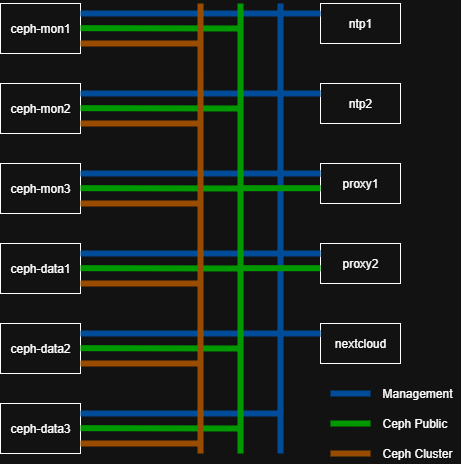

The diagram above was exported from draw.io. Its source (the exported page's mxGraphModel, read from the mxfile embedded in the PNG):
<mxGraphModel dx="1188" dy="624" grid="1" gridSize="10" guides="1" tooltips="1" connect="1" arrows="1" fold="1" page="1" pageScale="1" pageWidth="850" pageHeight="1100" math="0" shadow="0">
  <root>
    <mxCell id="0" />
    <mxCell id="1" parent="0" />
    <mxCell id="zkZ849W5iBezC5a2LePF-1" value="ceph-mon1" style="rounded=0;whiteSpace=wrap;html=1;" parent="1" vertex="1">
      <mxGeometry x="120" y="120" width="80" height="50" as="geometry" />
    </mxCell>
    <mxCell id="zkZ849W5iBezC5a2LePF-3" value="ceph-mon2" style="rounded=0;whiteSpace=wrap;html=1;" parent="1" vertex="1">
      <mxGeometry x="120" y="200" width="80" height="50" as="geometry" />
    </mxCell>
    <mxCell id="zkZ849W5iBezC5a2LePF-4" value="ceph-mon3" style="rounded=0;whiteSpace=wrap;html=1;" parent="1" vertex="1">
      <mxGeometry x="120" y="280" width="80" height="50" as="geometry" />
    </mxCell>
    <mxCell id="zkZ849W5iBezC5a2LePF-5" value="ceph-data1" style="rounded=0;whiteSpace=wrap;html=1;" parent="1" vertex="1">
      <mxGeometry x="120" y="360" width="80" height="50" as="geometry" />
    </mxCell>
    <mxCell id="zkZ849W5iBezC5a2LePF-6" value="ceph-data2" style="rounded=0;whiteSpace=wrap;html=1;" parent="1" vertex="1">
      <mxGeometry x="120" y="440" width="80" height="50" as="geometry" />
    </mxCell>
    <mxCell id="zkZ849W5iBezC5a2LePF-7" value="ceph-data3" style="rounded=0;whiteSpace=wrap;html=1;" parent="1" vertex="1">
      <mxGeometry x="120" y="520" width="80" height="50" as="geometry" />
    </mxCell>
    <mxCell id="zkZ849W5iBezC5a2LePF-20" value="ntp1" style="rounded=0;whiteSpace=wrap;html=1;" parent="1" vertex="1">
      <mxGeometry x="440" y="120" width="80" height="40" as="geometry" />
    </mxCell>
    <mxCell id="zkZ849W5iBezC5a2LePF-21" value="ntp2" style="rounded=0;whiteSpace=wrap;html=1;" parent="1" vertex="1">
      <mxGeometry x="440" y="200" width="80" height="40" as="geometry" />
    </mxCell>
    <mxCell id="zkZ849W5iBezC5a2LePF-22" value="proxy1" style="rounded=0;whiteSpace=wrap;html=1;" parent="1" vertex="1">
      <mxGeometry x="440" y="280" width="80" height="40" as="geometry" />
    </mxCell>
    <mxCell id="zkZ849W5iBezC5a2LePF-23" value="proxy2" style="rounded=0;whiteSpace=wrap;html=1;" parent="1" vertex="1">
      <mxGeometry x="440" y="360" width="80" height="40" as="geometry" />
    </mxCell>
    <mxCell id="zkZ849W5iBezC5a2LePF-24" value="nextcloud" style="rounded=0;whiteSpace=wrap;html=1;" parent="1" vertex="1">
      <mxGeometry x="440" y="440" width="80" height="40" as="geometry" />
    </mxCell>
    <mxCell id="zkZ849W5iBezC5a2LePF-26" value="" style="endArrow=none;html=1;rounded=0;strokeColor=light-dark(#000000,#004C99);startSize=6;strokeWidth=6;" parent="1" edge="1">
      <mxGeometry width="50" height="50" relative="1" as="geometry">
        <mxPoint x="400" y="570" as="sourcePoint" />
        <mxPoint x="400" y="120" as="targetPoint" />
      </mxGeometry>
    </mxCell>
    <mxCell id="zkZ849W5iBezC5a2LePF-27" value="" style="endArrow=none;html=1;rounded=0;strokeWidth=6;strokeColor=light-dark(#000000,#004C99);exitX=1;exitY=0.5;exitDx=0;exitDy=0;" parent="1" edge="1">
      <mxGeometry width="50" height="50" relative="1" as="geometry">
        <mxPoint x="200" y="130" as="sourcePoint" />
        <mxPoint x="400" y="130" as="targetPoint" />
      </mxGeometry>
    </mxCell>
    <mxCell id="zkZ849W5iBezC5a2LePF-28" value="" style="endArrow=none;html=1;rounded=0;strokeWidth=6;strokeColor=light-dark(#000000,#004C99);exitX=1;exitY=0.5;exitDx=0;exitDy=0;" parent="1" edge="1">
      <mxGeometry width="50" height="50" relative="1" as="geometry">
        <mxPoint x="200" y="210" as="sourcePoint" />
        <mxPoint x="400" y="210" as="targetPoint" />
      </mxGeometry>
    </mxCell>
    <mxCell id="zkZ849W5iBezC5a2LePF-29" value="" style="endArrow=none;html=1;rounded=0;strokeWidth=6;strokeColor=light-dark(#000000,#004C99);exitX=1;exitY=0.5;exitDx=0;exitDy=0;" parent="1" edge="1">
      <mxGeometry width="50" height="50" relative="1" as="geometry">
        <mxPoint x="200" y="290" as="sourcePoint" />
        <mxPoint x="400" y="290" as="targetPoint" />
      </mxGeometry>
    </mxCell>
    <mxCell id="zkZ849W5iBezC5a2LePF-30" value="" style="endArrow=none;html=1;rounded=0;strokeWidth=6;strokeColor=light-dark(#000000,#004C99);exitX=1;exitY=0.5;exitDx=0;exitDy=0;" parent="1" edge="1">
      <mxGeometry width="50" height="50" relative="1" as="geometry">
        <mxPoint x="200" y="370" as="sourcePoint" />
        <mxPoint x="400" y="370" as="targetPoint" />
      </mxGeometry>
    </mxCell>
    <mxCell id="zkZ849W5iBezC5a2LePF-31" value="" style="endArrow=none;html=1;rounded=0;strokeWidth=6;strokeColor=light-dark(#000000,#004C99);exitX=1;exitY=0.5;exitDx=0;exitDy=0;" parent="1" edge="1">
      <mxGeometry width="50" height="50" relative="1" as="geometry">
        <mxPoint x="200" y="450" as="sourcePoint" />
        <mxPoint x="400" y="450" as="targetPoint" />
      </mxGeometry>
    </mxCell>
    <mxCell id="zkZ849W5iBezC5a2LePF-32" value="" style="endArrow=none;html=1;rounded=0;strokeWidth=6;strokeColor=light-dark(#000000,#004C99);exitX=1;exitY=0.5;exitDx=0;exitDy=0;" parent="1" edge="1">
      <mxGeometry width="50" height="50" relative="1" as="geometry">
        <mxPoint x="200" y="530" as="sourcePoint" />
        <mxPoint x="400" y="530" as="targetPoint" />
      </mxGeometry>
    </mxCell>
    <mxCell id="zkZ849W5iBezC5a2LePF-33" value="" style="endArrow=none;html=1;rounded=0;strokeColor=light-dark(#000000,#009900);startSize=6;strokeWidth=6;" parent="1" edge="1">
      <mxGeometry width="50" height="50" relative="1" as="geometry">
        <mxPoint x="360" y="570" as="sourcePoint" />
        <mxPoint x="360" y="120" as="targetPoint" />
      </mxGeometry>
    </mxCell>
    <mxCell id="zkZ849W5iBezC5a2LePF-34" value="" style="endArrow=none;html=1;rounded=0;strokeWidth=6;strokeColor=light-dark(#000000,#009900);exitX=1;exitY=0.5;exitDx=0;exitDy=0;" parent="1" edge="1">
      <mxGeometry width="50" height="50" relative="1" as="geometry">
        <mxPoint x="200" y="144.66" as="sourcePoint" />
        <mxPoint x="360" y="145" as="targetPoint" />
      </mxGeometry>
    </mxCell>
    <mxCell id="zkZ849W5iBezC5a2LePF-35" value="" style="endArrow=none;html=1;rounded=0;strokeWidth=6;strokeColor=light-dark(#000000,#009900);exitX=1;exitY=0.5;exitDx=0;exitDy=0;" parent="1" edge="1">
      <mxGeometry width="50" height="50" relative="1" as="geometry">
        <mxPoint x="200" y="224.66" as="sourcePoint" />
        <mxPoint x="360" y="225" as="targetPoint" />
      </mxGeometry>
    </mxCell>
    <mxCell id="zkZ849W5iBezC5a2LePF-36" value="" style="endArrow=none;html=1;rounded=0;strokeWidth=6;strokeColor=light-dark(#000000,#009900);exitX=1;exitY=0.5;exitDx=0;exitDy=0;" parent="1" edge="1">
      <mxGeometry width="50" height="50" relative="1" as="geometry">
        <mxPoint x="200" y="304.65999999999997" as="sourcePoint" />
        <mxPoint x="360" y="305" as="targetPoint" />
      </mxGeometry>
    </mxCell>
    <mxCell id="zkZ849W5iBezC5a2LePF-37" value="" style="endArrow=none;html=1;rounded=0;strokeWidth=6;strokeColor=light-dark(#000000,#009900);exitX=1;exitY=0.5;exitDx=0;exitDy=0;" parent="1" edge="1">
      <mxGeometry width="50" height="50" relative="1" as="geometry">
        <mxPoint x="200" y="384.65999999999997" as="sourcePoint" />
        <mxPoint x="360" y="385" as="targetPoint" />
      </mxGeometry>
    </mxCell>
    <mxCell id="zkZ849W5iBezC5a2LePF-38" value="" style="endArrow=none;html=1;rounded=0;strokeWidth=6;strokeColor=light-dark(#000000,#009900);exitX=1;exitY=0.5;exitDx=0;exitDy=0;" parent="1" edge="1">
      <mxGeometry width="50" height="50" relative="1" as="geometry">
        <mxPoint x="200" y="464.66" as="sourcePoint" />
        <mxPoint x="360" y="465" as="targetPoint" />
      </mxGeometry>
    </mxCell>
    <mxCell id="zkZ849W5iBezC5a2LePF-39" value="" style="endArrow=none;html=1;rounded=0;strokeWidth=6;strokeColor=light-dark(#000000,#009900);exitX=1;exitY=0.5;exitDx=0;exitDy=0;" parent="1" edge="1">
      <mxGeometry width="50" height="50" relative="1" as="geometry">
        <mxPoint x="200" y="544.66" as="sourcePoint" />
        <mxPoint x="360" y="545" as="targetPoint" />
      </mxGeometry>
    </mxCell>
    <mxCell id="zkZ849W5iBezC5a2LePF-41" value="" style="endArrow=none;html=1;rounded=0;strokeColor=light-dark(#000000,#994C00);startSize=6;strokeWidth=6;" parent="1" edge="1">
      <mxGeometry width="50" height="50" relative="1" as="geometry">
        <mxPoint x="320" y="570" as="sourcePoint" />
        <mxPoint x="320" y="120" as="targetPoint" />
      </mxGeometry>
    </mxCell>
    <mxCell id="zkZ849W5iBezC5a2LePF-42" value="" style="endArrow=none;html=1;rounded=0;strokeWidth=6;strokeColor=light-dark(#000000,#994C00);exitX=1;exitY=0.5;exitDx=0;exitDy=0;" parent="1" edge="1">
      <mxGeometry width="50" height="50" relative="1" as="geometry">
        <mxPoint x="200" y="160" as="sourcePoint" />
        <mxPoint x="320" y="160" as="targetPoint" />
      </mxGeometry>
    </mxCell>
    <mxCell id="zkZ849W5iBezC5a2LePF-43" value="" style="endArrow=none;html=1;rounded=0;strokeWidth=6;strokeColor=light-dark(#000000,#994C00);exitX=1;exitY=0.5;exitDx=0;exitDy=0;" parent="1" edge="1">
      <mxGeometry width="50" height="50" relative="1" as="geometry">
        <mxPoint x="200" y="240" as="sourcePoint" />
        <mxPoint x="320" y="240" as="targetPoint" />
      </mxGeometry>
    </mxCell>
    <mxCell id="zkZ849W5iBezC5a2LePF-44" value="" style="endArrow=none;html=1;rounded=0;strokeWidth=6;strokeColor=light-dark(#000000,#994C00);exitX=1;exitY=0.5;exitDx=0;exitDy=0;" parent="1" edge="1">
      <mxGeometry width="50" height="50" relative="1" as="geometry">
        <mxPoint x="200" y="320" as="sourcePoint" />
        <mxPoint x="320" y="320" as="targetPoint" />
      </mxGeometry>
    </mxCell>
    <mxCell id="zkZ849W5iBezC5a2LePF-45" value="" style="endArrow=none;html=1;rounded=0;strokeWidth=6;strokeColor=light-dark(#000000,#994C00);exitX=1;exitY=0.5;exitDx=0;exitDy=0;" parent="1" edge="1">
      <mxGeometry width="50" height="50" relative="1" as="geometry">
        <mxPoint x="200" y="400" as="sourcePoint" />
        <mxPoint x="320" y="400" as="targetPoint" />
      </mxGeometry>
    </mxCell>
    <mxCell id="zkZ849W5iBezC5a2LePF-46" value="" style="endArrow=none;html=1;rounded=0;strokeWidth=6;strokeColor=light-dark(#000000,#994C00);exitX=1;exitY=0.5;exitDx=0;exitDy=0;" parent="1" edge="1">
      <mxGeometry width="50" height="50" relative="1" as="geometry">
        <mxPoint x="200" y="480" as="sourcePoint" />
        <mxPoint x="320" y="480" as="targetPoint" />
      </mxGeometry>
    </mxCell>
    <mxCell id="zkZ849W5iBezC5a2LePF-47" value="" style="endArrow=none;html=1;rounded=0;strokeWidth=6;strokeColor=light-dark(#000000,#994C00);exitX=1;exitY=0.5;exitDx=0;exitDy=0;" parent="1" edge="1">
      <mxGeometry width="50" height="50" relative="1" as="geometry">
        <mxPoint x="200" y="560" as="sourcePoint" />
        <mxPoint x="320" y="560" as="targetPoint" />
      </mxGeometry>
    </mxCell>
    <mxCell id="zkZ849W5iBezC5a2LePF-48" value="" style="endArrow=none;html=1;rounded=0;strokeWidth=6;strokeColor=light-dark(#000000,#004C99);exitX=1;exitY=0.5;exitDx=0;exitDy=0;" parent="1" edge="1">
      <mxGeometry width="50" height="50" relative="1" as="geometry">
        <mxPoint x="400" y="130" as="sourcePoint" />
        <mxPoint x="440" y="130" as="targetPoint" />
      </mxGeometry>
    </mxCell>
    <mxCell id="zkZ849W5iBezC5a2LePF-49" value="" style="endArrow=none;html=1;rounded=0;strokeWidth=6;strokeColor=light-dark(#000000,#004C99);exitX=1;exitY=0.5;exitDx=0;exitDy=0;" parent="1" edge="1">
      <mxGeometry width="50" height="50" relative="1" as="geometry">
        <mxPoint x="400" y="210" as="sourcePoint" />
        <mxPoint x="440" y="210" as="targetPoint" />
      </mxGeometry>
    </mxCell>
    <mxCell id="zkZ849W5iBezC5a2LePF-51" value="" style="endArrow=none;html=1;rounded=0;strokeWidth=6;strokeColor=light-dark(#000000,#004C99);exitX=1;exitY=0.5;exitDx=0;exitDy=0;" parent="1" edge="1">
      <mxGeometry width="50" height="50" relative="1" as="geometry">
        <mxPoint x="400" y="290" as="sourcePoint" />
        <mxPoint x="440" y="290" as="targetPoint" />
      </mxGeometry>
    </mxCell>
    <mxCell id="zkZ849W5iBezC5a2LePF-52" value="" style="endArrow=none;html=1;rounded=0;strokeWidth=6;strokeColor=light-dark(#000000,#004C99);exitX=1;exitY=0.5;exitDx=0;exitDy=0;" parent="1" edge="1">
      <mxGeometry width="50" height="50" relative="1" as="geometry">
        <mxPoint x="400" y="370" as="sourcePoint" />
        <mxPoint x="440" y="370" as="targetPoint" />
      </mxGeometry>
    </mxCell>
    <mxCell id="zkZ849W5iBezC5a2LePF-53" value="" style="endArrow=none;html=1;rounded=0;strokeWidth=6;strokeColor=light-dark(#000000,#004C99);exitX=1;exitY=0.5;exitDx=0;exitDy=0;" parent="1" edge="1">
      <mxGeometry width="50" height="50" relative="1" as="geometry">
        <mxPoint x="400" y="450" as="sourcePoint" />
        <mxPoint x="440" y="450" as="targetPoint" />
      </mxGeometry>
    </mxCell>
    <mxCell id="zkZ849W5iBezC5a2LePF-55" value="" style="endArrow=none;html=1;rounded=0;strokeWidth=6;strokeColor=light-dark(#000000,#009900);exitX=1;exitY=0.5;exitDx=0;exitDy=0;" parent="1" edge="1">
      <mxGeometry width="50" height="50" relative="1" as="geometry">
        <mxPoint x="360" y="304.71000000000004" as="sourcePoint" />
        <mxPoint x="440" y="304.71000000000004" as="targetPoint" />
      </mxGeometry>
    </mxCell>
    <mxCell id="zkZ849W5iBezC5a2LePF-56" value="" style="endArrow=none;html=1;rounded=0;strokeWidth=6;strokeColor=light-dark(#000000,#009900);exitX=1;exitY=0.5;exitDx=0;exitDy=0;" parent="1" edge="1">
      <mxGeometry width="50" height="50" relative="1" as="geometry">
        <mxPoint x="360" y="384.71" as="sourcePoint" />
        <mxPoint x="440" y="384.71" as="targetPoint" />
      </mxGeometry>
    </mxCell>
    <mxCell id="_t_E-mo7WRjyB-6asImh-1" value="" style="endArrow=none;html=1;rounded=0;strokeWidth=6;strokeColor=light-dark(#000000,#004C99);exitX=1;exitY=0.5;exitDx=0;exitDy=0;" edge="1" parent="1">
      <mxGeometry width="50" height="50" relative="1" as="geometry">
        <mxPoint x="450" y="510" as="sourcePoint" />
        <mxPoint x="490" y="510" as="targetPoint" />
      </mxGeometry>
    </mxCell>
    <mxCell id="_t_E-mo7WRjyB-6asImh-4" value="" style="endArrow=none;html=1;rounded=0;strokeWidth=6;strokeColor=light-dark(#000000,#009900);exitX=1;exitY=0.5;exitDx=0;exitDy=0;" edge="1" parent="1">
      <mxGeometry width="50" height="50" relative="1" as="geometry">
        <mxPoint x="450" y="540" as="sourcePoint" />
        <mxPoint x="490" y="540" as="targetPoint" />
      </mxGeometry>
    </mxCell>
    <mxCell id="_t_E-mo7WRjyB-6asImh-5" value="" style="endArrow=none;html=1;rounded=0;strokeWidth=6;strokeColor=light-dark(#000000,#994C00);exitX=1;exitY=0.5;exitDx=0;exitDy=0;" edge="1" parent="1">
      <mxGeometry width="50" height="50" relative="1" as="geometry">
        <mxPoint x="450" y="570" as="sourcePoint" />
        <mxPoint x="490" y="570" as="targetPoint" />
      </mxGeometry>
    </mxCell>
    <mxCell id="_t_E-mo7WRjyB-6asImh-6" value="Management" style="rounded=0;whiteSpace=wrap;html=1;fillColor=none;strokeColor=none;align=left;" vertex="1" parent="1">
      <mxGeometry x="500" y="500" width="80" height="20" as="geometry" />
    </mxCell>
    <mxCell id="_t_E-mo7WRjyB-6asImh-7" value="Ceph Public" style="rounded=0;whiteSpace=wrap;html=1;fillColor=none;strokeColor=none;align=left;" vertex="1" parent="1">
      <mxGeometry x="500" y="530" width="80" height="20" as="geometry" />
    </mxCell>
    <mxCell id="_t_E-mo7WRjyB-6asImh-8" value="Ceph Cluster" style="rounded=0;whiteSpace=wrap;html=1;fillColor=none;strokeColor=none;align=left;" vertex="1" parent="1">
      <mxGeometry x="500" y="560" width="80" height="20" as="geometry" />
    </mxCell>
  </root>
</mxGraphModel>